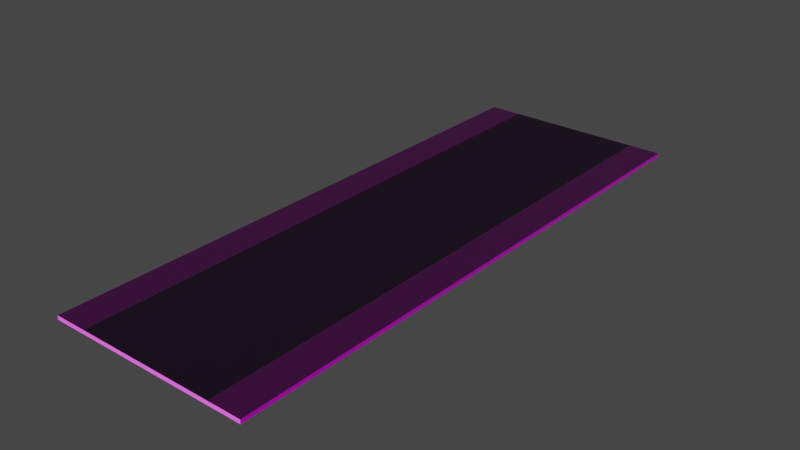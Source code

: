 # Source: Route.blend  (saved by Blender 2.90.8; exported with 4.5.12 LTS)
import bpy
from mathutils import Matrix  # noqa: F401  (used for matrix-valued properties, if any)

bpy.ops.wm.read_factory_settings(use_empty=True)
scene = bpy.context.scene
scene.name = 'Scene'

# ---- collections
col_collection = bpy.data.collections.new('Collection'); scene.collection.children.link(col_collection)

# ---- images (referenced by path relative to the original .blend; pixels are not part of the script)
import os
ASSET_DIR = os.environ.get("B2B_ASSET_DIR", "")  # directory of the original .blend (textures are referenced by path, not embedded)
HERE = os.path.dirname(os.path.abspath(__file__))  # packed textures are extracted next to this script under _unpacked/

def load_image(name, relpath, width, height, colorspace="sRGB"):
    """Load a texture the original file referenced (path relative to the .blend, or extracted next to this script)."""
    p = next((c for c in (os.path.join(HERE, relpath), os.path.join(ASSET_DIR, relpath)) if relpath and os.path.exists(c)), "")
    if p:
        img = bpy.data.images.load(p, check_existing=True)
        img.name = name
    else:  # same state as the original file: an image datablock whose file is absent (Cycles renders it pink)
        img = bpy.data.images.new(name, width, height)
        img.source = "FILE"
        img.filepath = "//" + (relpath or name)
    img.colorspace_settings.name = colorspace
    return img
img_blue_ice_001_color_jpg = load_image('Blue_Ice_001_COLOR.jpg', 'Blue_Ice_001_COLOR.jpg', 1024, 1024, 'sRGB')
img_ice_0001_normal_2k_jpg = load_image('ice_0001_normal_2k.jpg', 'ice_0001_normal_2k.jpg', 1024, 1024, 'sRGB')

# ---- materials (node trees are filled in below, after node groups)
mat_glacesombre = bpy.data.materials.new('GlaceSombre')
mat_glacesombre.use_transparent_shadow = False
mat_route = bpy.data.materials.new('Route')
mat_route.use_transparent_shadow = False

# ---- material node trees
mat_glacesombre.use_nodes = True; mat_glacesombre.node_tree.nodes.clear()
_N = mat_glacesombre.node_tree.nodes; _L = mat_glacesombre.node_tree.links
n0 = _N.new('ShaderNodeBsdfPrincipled'); n0.name = 'Principled BSDF'; n0.location = (10, 300)
n0.distribution = 'GGX'
n0.subsurface_method = 'BURLEY'
n0.inputs[3].default_value = 1.45
n0.inputs[27].default_value = (0.0, 0.0, 0.0, 1.0)
n0.inputs[28].default_value = 1.0
n1 = _N.new('ShaderNodeOutputMaterial'); n1.name = 'Material Output'; n1.location = (300, 300)
n2 = _N.new('ShaderNodeTexImage'); n2.name = 'Image Texture'; n2.location = (-390, 356)
n2.image = img_blue_ice_001_color_jpg
n3 = _N.new('ShaderNodeTexImage'); n3.name = 'Image Texture.001'; n3.location = (-569, -7)
n3.image = img_ice_0001_normal_2k_jpg
n4 = _N.new('ShaderNodeNormalMap'); n4.name = 'Normal Map'; n4.location = (-215, -278)
_L.new(n0.outputs[0], n1.inputs[0])
_L.new(n2.outputs[0], n0.inputs[0])
_L.new(n3.outputs[0], n4.inputs[1])
_L.new(n4.outputs[0], n0.inputs[5])
n1.is_active_output = True
mat_route.use_nodes = True; mat_route.node_tree.nodes.clear()
_N = mat_route.node_tree.nodes; _L = mat_route.node_tree.links
n0 = _N.new('ShaderNodeBsdfPrincipled'); n0.name = 'Principled BSDF'; n0.location = (10, 300)
n0.distribution = 'GGX'
n0.subsurface_method = 'BURLEY'
n0.inputs[0].default_value = (0.007091, 0.0007495, 0.009987, 1.0)
n0.inputs[3].default_value = 1.45
n0.inputs[27].default_value = (0.0, 0.0, 0.0, 1.0)
n0.inputs[28].default_value = 1.0
n1 = _N.new('ShaderNodeOutputMaterial'); n1.name = 'Material Output'; n1.location = (300, 300)
_L.new(n0.outputs[0], n1.inputs[0])
n1.is_active_output = True

# ---- world
world_world = bpy.data.worlds.new('World'); scene.world = world_world
world_world.use_nodes = True; world_world.node_tree.nodes.clear()
_N = world_world.node_tree.nodes; _L = world_world.node_tree.links
n0 = _N.new('ShaderNodeOutputWorld'); n0.name = 'World Output'; n0.location = (300, 300)
n1 = _N.new('ShaderNodeBackground'); n1.name = 'Background'; n1.location = (10, 300)
n1.inputs[0].default_value = (0.05088, 0.05088, 0.05088, 1.0)
_L.new(n1.outputs[0], n0.inputs[0])
n0.is_active_output = True
world_world.color = (0.05088, 0.05088, 0.05088)
world_world.use_sun_shadow = False
world_world.sun_shadow_jitter_overblur = 0.0

# ---- meshes
me_cube_001 = bpy.data.meshes.new('Cube.001')
me_cube_001.from_pydata([(-0.6323, -1.783, -0.01183), (-0.6323, -1.783, 0.01183), (-0.6323, 1.783, -0.01183), (-0.6323, 1.783, 0.01183), (0.6323, -1.783, -0.01183), (0.6323, -1.783, 0.01183), (0.6323, 1.783, -0.01183), (0.6323, 1.783, 0.01183), (-0.4281, 1.783, -0.01183), (0.4281, 1.783, -0.01183), (0.4281, 1.783, 0.01183), (-0.4281, 1.783, 0.01183), (0.4281, -1.783, -0.01183), (-0.4281, -1.783, -0.01183), (-0.4281, -1.783, 0.01183), (0.4281, -1.783, 0.01183)], [], [(0, 1, 3, 2), (7, 10, 15, 5), (6, 7, 5, 4), (2, 8, 13, 0), (4, 5, 15, 12), (11, 3, 1, 14), (9, 10, 7, 6), (13, 14, 1, 0), (9, 6, 4, 12), (11, 14, 15, 10), (9, 12, 13, 8), (14, 13, 12, 15), (10, 9, 8, 11), (2, 3, 11, 8)])
me_cube_001.polygons.foreach_set('material_index', [0, 0, 0, 0, 0, 0, 0, 0, 0, 1, 0, 0, 0, 0])
_uv = me_cube_001.uv_layers.new(name='UVMap')
_uv.uv.foreach_set('vector', [0.375, 0.0, 0.625, 0.0, 0.625, 0.25, 0.375, 0.25, 0.625, 0.5, 0.6654, 0.5, 0.6654, 0.75, 0.625, 0.75, 0.375, 0.5, 0.625, 0.5, 0.625, 0.75, 0.375, 0.75, 0.125, 0.5, 0.1654, 0.5, 0.1654, 0.75, 0.125, 0.75, 0.375, 0.75, 0.625, 0.75, 0.625, 0.7904, 0.375, 0.7904, 0.8346, 0.5, 0.875, 0.5, 0.875, 0.75, 0.8346, 0.75, 0.375, 0.4596, 0.625, 0.4596, 0.625, 0.5, 0.375, 0.5, 0.375, 0.9596, 0.625, 0.9596, 0.625, 1.0, 0.375, 1.0, 0.3346, 0.5, 0.375, 0.5, 0.375, 0.75, 0.3346, 0.75, 0.8346, 0.5, 0.8346, 0.75, 0.6654, 0.75, 0.6654, 0.5, 0.3346, 0.5, 0.3346, 0.75, 0.1654, 0.75, 0.1654, 0.5, 0.625, 0.9596, 0.375, 0.9596, 0.375, 0.7904, 0.625, 0.7904, 0.625, 0.4596, 0.375, 0.4596, 0.375, 0.2904, 0.625, 0.2904, 0.375, 0.25, 0.625, 0.25, 0.625, 0.2904, 0.375, 0.2904])
me_cube_001.materials.append(mat_glacesombre)
me_cube_001.materials.append(mat_route)
me_cube_001.use_remesh_fix_poles = True
me_cube_001.use_remesh_preserve_attributes = False
me_cube_001.use_mirror_vertex_groups = False
me_cube_001.update()

# ---- objects
ob_cube = bpy.data.objects.new('Cube', me_cube_001)

# ---- transforms, parenting, visibility, modifiers, constraints
ob_cube.location = (0.0, 0.0, 0.0)
ob_cube.lineart.crease_threshold = 0.0

# ---- collection membership
col_collection.objects.link(ob_cube)

# ---- scene / render settings (as saved in the file)
scene.frame_start = 1; scene.frame_end = 250; scene.frame_set(1)
scene.render.engine = 'BLENDER_EEVEE_NEXT'
scene.cycles.use_denoising = False
scene.cycles.samples = 128
scene.cycles.sampling_pattern = 'TABULATED_SOBOL'
scene.cycles.use_adaptive_sampling = False
scene.cycles.use_light_tree = False
scene.view_settings.view_transform = 'Filmic'
bpy.context.view_layer.update()

# ---- added for rendering (the .blend has no active camera and no usable light): camera, sun
cam_auto = bpy.data.cameras.new('AutoCamera')
cam_auto.lens = 50.0
cam_auto.sensor_width = 36.0
cam_auto.clip_end = 1000.0
ob_auto_camera = bpy.data.objects.new('AutoCamera', cam_auto)
scene.collection.objects.link(ob_auto_camera)
ob_auto_camera.location = (3.50017, -4.2002, 2.80013)
ob_auto_camera.rotation_euler = (1.09748, -7.21219e-08, 0.694738)
scene.camera = ob_auto_camera
light_auto_sun = bpy.data.lights.new('AutoSun', 'SUN')
light_auto_sun.energy = 3.0
light_auto_sun.angle = 0.0523599
ob_auto_sun = bpy.data.objects.new('AutoSun', light_auto_sun)
scene.collection.objects.link(ob_auto_sun)
ob_auto_sun.rotation_euler = (0.872665, 0.174533, 0.523599)
bpy.context.view_layer.update()
